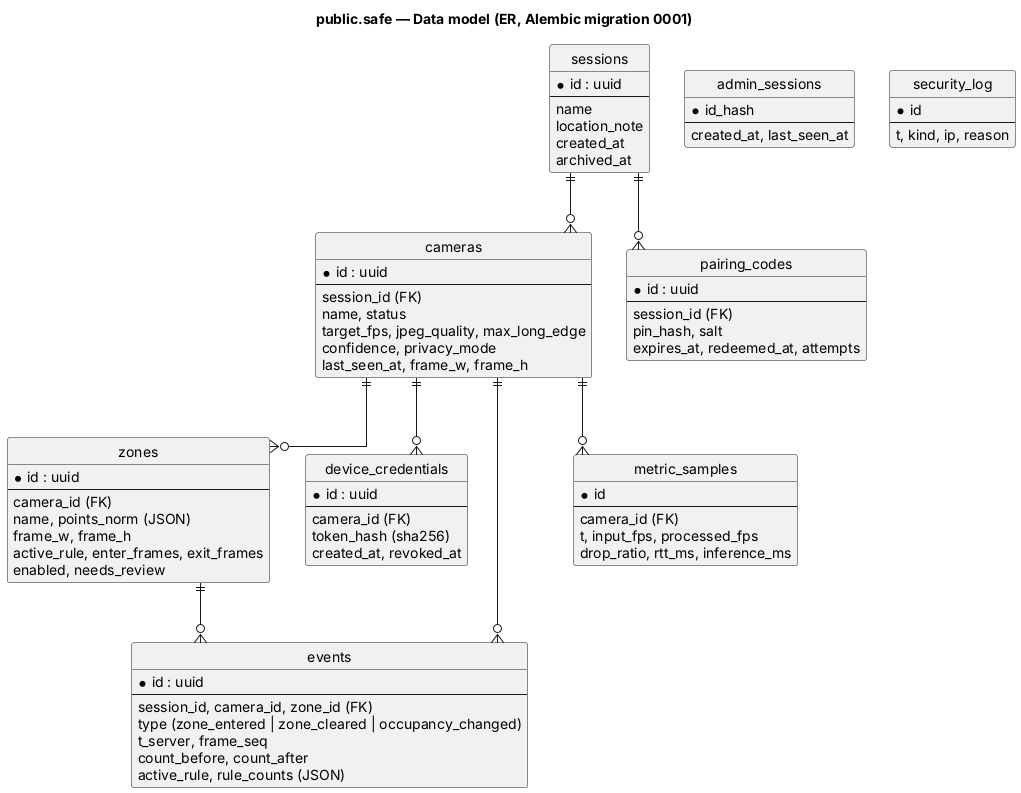

The diagram above was rendered by PlantUML. Its source (embedded in the PNG):
@startuml 04-data-model
title public.safe — Data model (ER, Alembic migration 0001)
hide circle
skinparam linetype ortho

entity "sessions" as S {
  * id : uuid
  --
  name
  location_note
  created_at
  archived_at
}
entity "cameras" as C {
  * id : uuid
  --
  session_id (FK)
  name, status
  target_fps, jpeg_quality, max_long_edge
  confidence, privacy_mode
  last_seen_at, frame_w, frame_h
}
entity "zones" as Z {
  * id : uuid
  --
  camera_id (FK)
  name, points_norm (JSON)
  frame_w, frame_h
  active_rule, enter_frames, exit_frames
  enabled, needs_review
}
entity "device_credentials" as D {
  * id : uuid
  --
  camera_id (FK)
  token_hash (sha256)
  created_at, revoked_at
}
entity "pairing_codes" as P {
  * id : uuid
  --
  session_id (FK)
  pin_hash, salt
  expires_at, redeemed_at, attempts
}
entity "events" as E {
  * id : uuid
  --
  session_id, camera_id, zone_id (FK)
  type (zone_entered | zone_cleared | occupancy_changed)
  t_server, frame_seq
  count_before, count_after
  active_rule, rule_counts (JSON)
}
entity "metric_samples" as M {
  * id
  --
  camera_id (FK)
  t, input_fps, processed_fps
  drop_ratio, rtt_ms, inference_ms
}
entity "admin_sessions" as A {
  * id_hash
  --
  created_at, last_seen_at
}
entity "security_log" as L {
  * id
  --
  t, kind, ip, reason
}

S ||--o{ C
C ||--o{ Z
C ||--o{ D
S ||--o{ P
C ||--o{ E
Z ||--o{ E
C ||--o{ M
@enduml